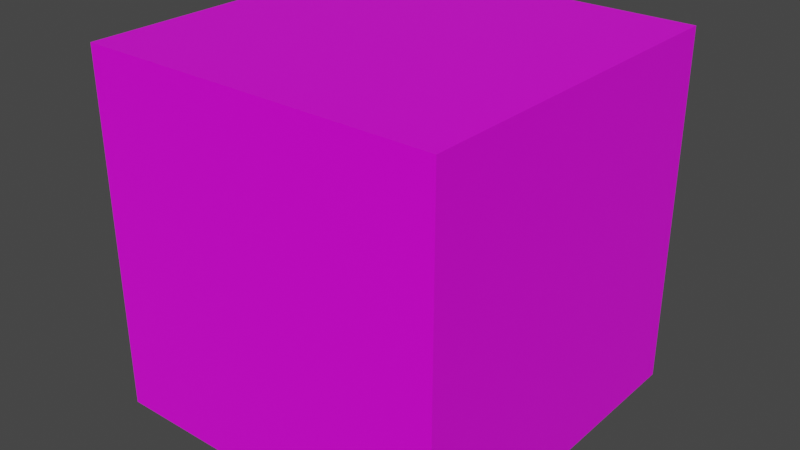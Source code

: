 # Source: wb.blend  (saved by Blender 2.91.10; exported with 4.5.12 LTS)
import bpy
from mathutils import Matrix  # noqa: F401  (used for matrix-valued properties, if any)

bpy.ops.wm.read_factory_settings(use_empty=True)
scene = bpy.context.scene
scene.name = 'Scene'

# ---- collections
col_collection = bpy.data.collections.new('Collection'); scene.collection.children.link(col_collection)

# ---- images (referenced by path relative to the original .blend; pixels are not part of the script)
import os
ASSET_DIR = os.environ.get("B2B_ASSET_DIR", "")  # directory of the original .blend (textures are referenced by path, not embedded)
HERE = os.path.dirname(os.path.abspath(__file__))  # packed textures are extracted next to this script under _unpacked/

def load_image(name, relpath, width, height, colorspace="sRGB"):
    """Load a texture the original file referenced (path relative to the .blend, or extracted next to this script)."""
    p = next((c for c in (os.path.join(HERE, relpath), os.path.join(ASSET_DIR, relpath)) if relpath and os.path.exists(c)), "")
    if p:
        img = bpy.data.images.load(p, check_existing=True)
        img.name = name
    else:  # same state as the original file: an image datablock whose file is absent (Cycles renders it pink)
        img = bpy.data.images.new(name, width, height)
        img.source = "FILE"
        img.filepath = "//" + (relpath or name)
    img.colorspace_settings.name = colorspace
    return img
img_cwhite_png = load_image('CWhite.png', 'Textures/wb.png', 1024, 1024, 'sRGB')

# ---- materials (node trees are filled in below, after node groups)
mat_material = bpy.data.materials.new('Material')
mat_material.alpha_threshold = 0.0
mat_material.use_transparent_shadow = False
mat_material.line_color = (0.0, 0.0, 0.0, 1.0)

# ---- material node trees
mat_material.use_nodes = True; mat_material.node_tree.nodes.clear()
_N = mat_material.node_tree.nodes; _L = mat_material.node_tree.links
n0 = _N.new('ShaderNodeOutputMaterial'); n0.name = 'Material Output'; n0.location = (300, 300)
n1 = _N.new('ShaderNodeBsdfPrincipled'); n1.name = 'Principled BSDF'; n1.location = (10, 300)
n1.distribution = 'GGX'
n1.subsurface_method = 'BURLEY'
n1.inputs[2].default_value = 0.4
n1.inputs[3].default_value = 1.45
n1.inputs[27].default_value = (0.0, 0.0, 0.0, 1.0)
n1.inputs[28].default_value = 1.0
n2 = _N.new('ShaderNodeTexImage'); n2.name = 'Image Texture'; n2.location = (-280, 260)
n2.image = img_cwhite_png
_L.new(n1.outputs[0], n0.inputs[0])
_L.new(n2.outputs[0], n1.inputs[0])
n0.is_active_output = True

# ---- world
world_world = bpy.data.worlds.new('World'); scene.world = world_world
world_world.use_nodes = True; world_world.node_tree.nodes.clear()
_N = world_world.node_tree.nodes; _L = world_world.node_tree.links
n0 = _N.new('ShaderNodeOutputWorld'); n0.name = 'World Output'; n0.location = (300, 300)
n1 = _N.new('ShaderNodeBackground'); n1.name = 'Background'; n1.location = (10, 300)
n1.inputs[0].default_value = (0.05088, 0.05088, 0.05088, 1.0)
_L.new(n1.outputs[0], n0.inputs[0])
n0.is_active_output = True
world_world.color = (0.05088, 0.05088, 0.05088)
world_world.use_sun_shadow = False
world_world.sun_shadow_jitter_overblur = 0.0

# ---- meshes
me_cube = bpy.data.meshes.new('Cube')
me_cube.from_pydata([(1.0, 1.0, 1.0), (1.0, 1.0, -1.0), (1.0, -1.0, 1.0), (1.0, -1.0, -1.0), (-1.0, 1.0, 1.0), (-1.0, 1.0, -1.0), (-1.0, -1.0, 1.0), (-1.0, -1.0, -1.0)], [], [(0, 4, 6, 2), (3, 2, 6, 7), (7, 6, 4, 5), (5, 1, 3, 7), (1, 0, 2, 3), (5, 4, 0, 1)])
_uv = me_cube.uv_layers.new(name='UVMap')
_uv.uv.foreach_set('vector', [0.625, 0.5, 0.875, 0.5, 0.875, 0.75, 0.625, 0.75, 0.375, 0.75, 0.625, 0.75, 0.625, 1.0, 0.375, 1.0, 0.375, 0.0, 0.625, 0.0, 0.625, 0.25, 0.375, 0.25, 0.125, 0.5, 0.375, 0.5, 0.375, 0.75, 0.125, 0.75, 0.375, 0.5, 0.625, 0.5, 0.625, 0.75, 0.375, 0.75, 0.375, 0.25, 0.625, 0.25, 0.625, 0.5, 0.375, 0.5])
me_cube.materials.append(mat_material)
me_cube.use_remesh_preserve_volume = False
me_cube.use_remesh_preserve_attributes = False
me_cube.use_mirror_vertex_groups = False
me_cube.update()

# ---- objects
ob_cube = bpy.data.objects.new('Cube', me_cube)

# ---- transforms, parenting, visibility, modifiers, constraints
ob_cube.location = (0.0, 0.0, 0.0)
ob_cube.lock_rotations_4d = False
ob_cube.empty_display_type = 'ARROWS'
ob_cube.lineart.crease_threshold = 0.0

# ---- collection membership
col_collection.objects.link(ob_cube)

# ---- scene / render settings (as saved in the file)
scene.frame_start = 1; scene.frame_end = 250; scene.frame_set(0)
scene.render.engine = 'BLENDER_EEVEE_NEXT'
scene.cycles.use_denoising = False
scene.cycles.samples = 128
scene.cycles.sampling_pattern = 'TABULATED_SOBOL'
scene.cycles.use_adaptive_sampling = False
scene.cycles.use_light_tree = False
scene.view_settings.view_transform = 'Filmic'
bpy.context.view_layer.update()

# ---- added for rendering (the .blend has no active camera and no usable light): camera, sun
cam_auto = bpy.data.cameras.new('AutoCamera')
cam_auto.lens = 50.0
cam_auto.sensor_width = 36.0
cam_auto.clip_end = 1000.0
ob_auto_camera = bpy.data.objects.new('AutoCamera', cam_auto)
scene.collection.objects.link(ob_auto_camera)
ob_auto_camera.location = (3.20507, -3.84609, 2.56406)
ob_auto_camera.rotation_euler = (1.09748, -7.21219e-08, 0.694738)
scene.camera = ob_auto_camera
light_auto_sun = bpy.data.lights.new('AutoSun', 'SUN')
light_auto_sun.energy = 3.0
light_auto_sun.angle = 0.0523599
ob_auto_sun = bpy.data.objects.new('AutoSun', light_auto_sun)
scene.collection.objects.link(ob_auto_sun)
ob_auto_sun.rotation_euler = (0.872665, 0.174533, 0.523599)
bpy.context.view_layer.update()
